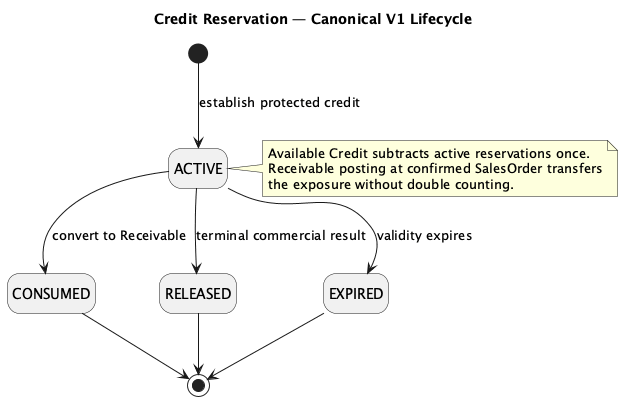

The diagram above was rendered by PlantUML. Its source (embedded in the PNG):
@startuml credit-reservation-state
title Credit Reservation — Canonical V1 Lifecycle
hide empty description
skinparam shadowing false

[*] --> ACTIVE : establish protected credit
ACTIVE --> CONSUMED : convert to Receivable
ACTIVE --> RELEASED : terminal commercial result
ACTIVE --> EXPIRED : validity expires
CONSUMED --> [*]
RELEASED --> [*]
EXPIRED --> [*]

note right of ACTIVE
Available Credit subtracts active reservations once.
Receivable posting at confirmed SalesOrder transfers
the exposure without double counting.
end note
@enduml